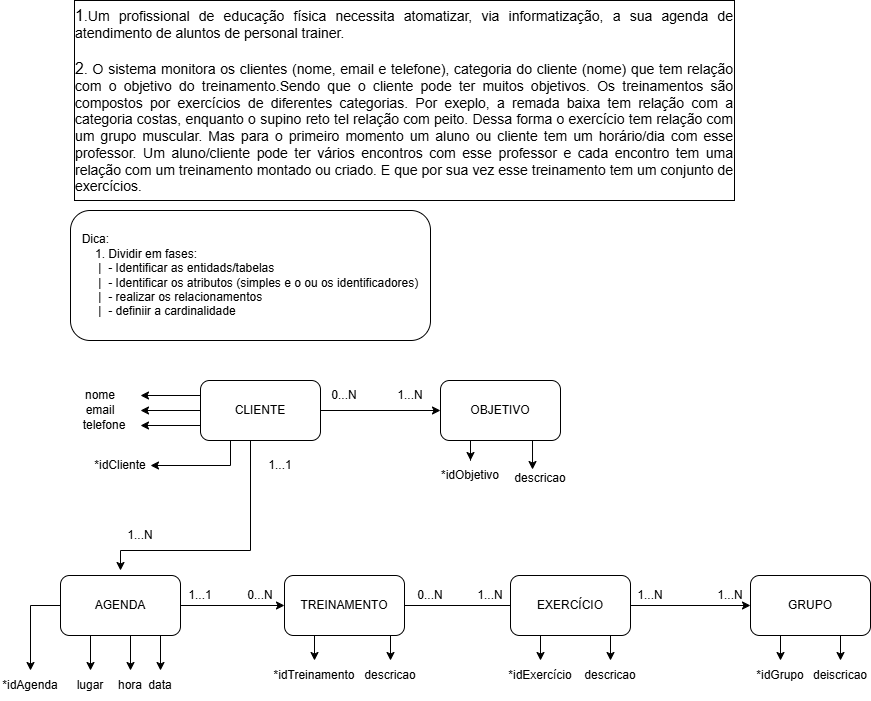

The diagram above was exported from draw.io. Its source (the exported page's mxGraphModel, read from the mxfile embedded in the PNG):
<mxGraphModel dx="1426" dy="777" grid="1" gridSize="10" guides="1" tooltips="1" connect="1" arrows="1" fold="1" page="1" pageScale="1" pageWidth="827" pageHeight="1169" math="0" shadow="0">
  <root>
    <mxCell id="0" />
    <mxCell id="1" parent="0" />
    <mxCell id="MmsGqZsJVZQXHETTWTom-2" parent="1" style="rounded=0;whiteSpace=wrap;html=1;" value="&lt;div style=&quot;text-align: justify;&quot;&gt;&lt;span style=&quot;background-color: transparent; color: light-dark(rgb(0, 0, 0), rgb(255, 255, 255));&quot;&gt;&lt;font style=&quot;font-size: 16px;&quot;&gt;1&lt;/font&gt;&lt;font style=&quot;font-size: 14px;&quot;&gt;.Um profissional de educação física necessita atomatizar, via informatização, a sua agenda de atendimento de aluntos de personal trainer.&lt;/font&gt;&lt;/span&gt;&lt;/div&gt;&lt;div style=&quot;text-align: justify;&quot;&gt;&lt;font style=&quot;font-size: 14px;&quot;&gt;&lt;br&gt;&lt;/font&gt;&lt;/div&gt;&lt;div style=&quot;text-align: justify;&quot;&gt;&lt;font style=&quot;font-size: 16px;&quot;&gt;2&lt;/font&gt;&lt;font style=&quot;font-size: 14px;&quot;&gt;. O sistema monitora os clientes (nome, email e telefone), categoria do cliente (nome) que tem relação com o objetivo do treinamento.Sendo que o cliente pode ter muitos objetivos. Os treinamentos são compostos por exercícios de diferentes categorias. Por exeplo, a remada baixa tem relação com a categoria costas, enquanto o supino reto tel relação com peito. Dessa forma o exercício tem relação com um grupo muscular. Mas para o primeiro momento um aluno ou cliente tem um horário/dia com esse professor. Um aluno/cliente pode ter vários encontros com esse professor e cada encontro tem uma relação com um treinamento montado ou criado. E que por sua vez esse treinamento tem um conjunto de exercícios.&lt;/font&gt;&lt;/div&gt;" vertex="1">
      <mxGeometry height="200" width="660" x="84" y="10" as="geometry" />
    </mxCell>
    <mxCell id="MmsGqZsJVZQXHETTWTom-4" parent="1" style="rounded=1;whiteSpace=wrap;html=1;" value="&lt;div style=&quot;text-align: justify;&quot;&gt;&lt;span style=&quot;background-color: transparent; color: light-dark(rgb(0, 0, 0), rgb(255, 255, 255));&quot;&gt;Dica:&amp;nbsp;&lt;/span&gt;&lt;/div&gt;&lt;div style=&quot;text-align: justify;&quot;&gt;&amp;nbsp; &amp;nbsp; 1. Dividir em fases:&lt;/div&gt;&lt;div style=&quot;text-align: justify;&quot;&gt;&amp;nbsp; &amp;nbsp; &amp;nbsp;|&amp;nbsp; - Identificar as entidads/tabelas&lt;/div&gt;&lt;div style=&quot;text-align: justify;&quot;&gt;&amp;nbsp; &amp;nbsp; &amp;nbsp;|&amp;nbsp; - Identificar os atributos (simples e o ou os identificadores)&lt;/div&gt;&lt;div style=&quot;text-align: justify;&quot;&gt;&amp;nbsp; &amp;nbsp; &amp;nbsp;|&amp;nbsp; - realizar os relacionamentos&lt;/div&gt;&lt;div style=&quot;text-align: justify;&quot;&gt;&amp;nbsp; &amp;nbsp; &amp;nbsp;|&amp;nbsp; - definiir a cardinalidade&lt;/div&gt;" vertex="1">
      <mxGeometry height="130" width="360" x="80" y="220" as="geometry" />
    </mxCell>
    <mxCell id="MmsGqZsJVZQXHETTWTom-36" edge="1" parent="1" source="MmsGqZsJVZQXHETTWTom-7" style="edgeStyle=orthogonalEdgeStyle;rounded=0;orthogonalLoop=1;jettySize=auto;html=1;exitX=0;exitY=0.5;exitDx=0;exitDy=0;">
      <mxGeometry relative="1" as="geometry">
        <mxPoint x="150" y="420" as="targetPoint" />
      </mxGeometry>
    </mxCell>
    <mxCell id="MmsGqZsJVZQXHETTWTom-37" edge="1" parent="1" source="MmsGqZsJVZQXHETTWTom-7" style="edgeStyle=orthogonalEdgeStyle;rounded=0;orthogonalLoop=1;jettySize=auto;html=1;exitX=0;exitY=0.25;exitDx=0;exitDy=0;">
      <mxGeometry relative="1" as="geometry">
        <mxPoint x="150" y="405" as="targetPoint" />
      </mxGeometry>
    </mxCell>
    <mxCell id="MmsGqZsJVZQXHETTWTom-38" edge="1" parent="1" source="MmsGqZsJVZQXHETTWTom-7" style="edgeStyle=orthogonalEdgeStyle;rounded=0;orthogonalLoop=1;jettySize=auto;html=1;exitX=0;exitY=0.75;exitDx=0;exitDy=0;">
      <mxGeometry relative="1" as="geometry">
        <mxPoint x="150" y="435" as="targetPoint" />
      </mxGeometry>
    </mxCell>
    <mxCell id="MmsGqZsJVZQXHETTWTom-41" edge="1" parent="1" source="MmsGqZsJVZQXHETTWTom-7" style="edgeStyle=orthogonalEdgeStyle;rounded=0;orthogonalLoop=1;jettySize=auto;html=1;exitX=0.25;exitY=1;exitDx=0;exitDy=0;entryX=1;entryY=0.5;entryDx=0;entryDy=0;" target="MmsGqZsJVZQXHETTWTom-40">
      <mxGeometry relative="1" as="geometry" />
    </mxCell>
    <mxCell id="MmsGqZsJVZQXHETTWTom-50" edge="1" parent="1" source="MmsGqZsJVZQXHETTWTom-7" style="edgeStyle=orthogonalEdgeStyle;rounded=0;orthogonalLoop=1;jettySize=auto;html=1;">
      <mxGeometry relative="1" as="geometry">
        <Array as="points">
          <mxPoint x="260" y="560" />
          <mxPoint x="130" y="560" />
          <mxPoint x="130" y="580" />
        </Array>
        <mxPoint x="130" y="580" as="targetPoint" />
      </mxGeometry>
    </mxCell>
    <mxCell id="MmsGqZsJVZQXHETTWTom-53" edge="1" parent="1" source="MmsGqZsJVZQXHETTWTom-7" style="edgeStyle=orthogonalEdgeStyle;rounded=0;orthogonalLoop=1;jettySize=auto;html=1;entryX=0;entryY=0.5;entryDx=0;entryDy=0;" target="MmsGqZsJVZQXHETTWTom-8">
      <mxGeometry relative="1" as="geometry" />
    </mxCell>
    <mxCell id="MmsGqZsJVZQXHETTWTom-7" parent="1" style="rounded=1;whiteSpace=wrap;html=1;" value="CLIENTE" vertex="1">
      <mxGeometry height="60" width="120" x="210" y="390" as="geometry" />
    </mxCell>
    <mxCell id="MmsGqZsJVZQXHETTWTom-27" edge="1" parent="1" source="MmsGqZsJVZQXHETTWTom-8" style="edgeStyle=orthogonalEdgeStyle;rounded=0;orthogonalLoop=1;jettySize=auto;html=1;exitX=0.75;exitY=1;exitDx=0;exitDy=0;entryX=0.367;entryY=-0.033;entryDx=0;entryDy=0;entryPerimeter=0;" target="MmsGqZsJVZQXHETTWTom-25">
      <mxGeometry relative="1" as="geometry">
        <mxPoint x="410" y="610" as="targetPoint" />
      </mxGeometry>
    </mxCell>
    <mxCell id="MmsGqZsJVZQXHETTWTom-8" parent="1" style="rounded=1;whiteSpace=wrap;html=1;" value="OBJETIVO" vertex="1">
      <mxGeometry height="60" width="120" x="450" y="390" as="geometry" />
    </mxCell>
    <mxCell id="MmsGqZsJVZQXHETTWTom-55" edge="1" parent="1" source="MmsGqZsJVZQXHETTWTom-16" style="edgeStyle=orthogonalEdgeStyle;rounded=0;orthogonalLoop=1;jettySize=auto;html=1;">
      <mxGeometry relative="1" as="geometry">
        <mxPoint x="540" y="615" as="targetPoint" />
      </mxGeometry>
    </mxCell>
    <mxCell id="MmsGqZsJVZQXHETTWTom-85" edge="1" parent="1" source="MmsGqZsJVZQXHETTWTom-16" style="edgeStyle=orthogonalEdgeStyle;rounded=0;orthogonalLoop=1;jettySize=auto;html=1;exitX=0.75;exitY=1;exitDx=0;exitDy=0;entryX=0.5;entryY=0;entryDx=0;entryDy=0;" target="MmsGqZsJVZQXHETTWTom-84">
      <mxGeometry relative="1" as="geometry" />
    </mxCell>
    <mxCell id="MmsGqZsJVZQXHETTWTom-86" edge="1" parent="1" source="MmsGqZsJVZQXHETTWTom-16" style="edgeStyle=orthogonalEdgeStyle;rounded=0;orthogonalLoop=1;jettySize=auto;html=1;exitX=0.25;exitY=1;exitDx=0;exitDy=0;entryX=0.5;entryY=0;entryDx=0;entryDy=0;" target="MmsGqZsJVZQXHETTWTom-61">
      <mxGeometry relative="1" as="geometry" />
    </mxCell>
    <mxCell id="MmsGqZsJVZQXHETTWTom-16" parent="1" style="rounded=1;whiteSpace=wrap;html=1;" value="TREINAMENTO" vertex="1">
      <mxGeometry height="60" width="120" x="294" y="585" as="geometry" />
    </mxCell>
    <mxCell id="MmsGqZsJVZQXHETTWTom-25" parent="1" style="text;html=1;whiteSpace=wrap;strokeColor=none;fillColor=none;align=center;verticalAlign=middle;rounded=0;" value="descricao&lt;div&gt;&lt;br&gt;&lt;/div&gt;" vertex="1">
      <mxGeometry height="30" width="60" x="520" y="480" as="geometry" />
    </mxCell>
    <mxCell id="MmsGqZsJVZQXHETTWTom-31" parent="1" style="text;html=1;whiteSpace=wrap;strokeColor=none;fillColor=none;align=center;verticalAlign=middle;rounded=0;" value="nome" vertex="1">
      <mxGeometry height="30" width="60" x="80" y="390" as="geometry" />
    </mxCell>
    <mxCell id="MmsGqZsJVZQXHETTWTom-32" parent="1" style="text;html=1;whiteSpace=wrap;strokeColor=none;fillColor=none;align=center;verticalAlign=middle;rounded=0;" value="email" vertex="1">
      <mxGeometry height="30" width="60" x="80" y="405" as="geometry" />
    </mxCell>
    <mxCell id="MmsGqZsJVZQXHETTWTom-33" parent="1" style="text;html=1;whiteSpace=wrap;strokeColor=none;fillColor=none;align=center;verticalAlign=middle;rounded=0;" value="telefone" vertex="1">
      <mxGeometry height="30" width="60" x="84" y="420" as="geometry" />
    </mxCell>
    <mxCell id="MmsGqZsJVZQXHETTWTom-40" parent="1" style="text;html=1;whiteSpace=wrap;strokeColor=none;fillColor=none;align=center;verticalAlign=middle;rounded=0;" value="*idCliente" vertex="1">
      <mxGeometry height="30" width="60" x="100" y="460" as="geometry" />
    </mxCell>
    <mxCell id="MmsGqZsJVZQXHETTWTom-47" edge="1" parent="1" source="MmsGqZsJVZQXHETTWTom-42" style="edgeStyle=orthogonalEdgeStyle;rounded=0;orthogonalLoop=1;jettySize=auto;html=1;exitX=0.75;exitY=1;exitDx=0;exitDy=0;entryX=0.5;entryY=0;entryDx=0;entryDy=0;" target="MmsGqZsJVZQXHETTWTom-44">
      <mxGeometry relative="1" as="geometry" />
    </mxCell>
    <mxCell id="MmsGqZsJVZQXHETTWTom-48" edge="1" parent="1" source="MmsGqZsJVZQXHETTWTom-42" style="edgeStyle=orthogonalEdgeStyle;rounded=0;orthogonalLoop=1;jettySize=auto;html=1;exitX=0.5;exitY=1;exitDx=0;exitDy=0;entryX=0.5;entryY=0;entryDx=0;entryDy=0;" target="MmsGqZsJVZQXHETTWTom-45">
      <mxGeometry relative="1" as="geometry" />
    </mxCell>
    <mxCell id="MmsGqZsJVZQXHETTWTom-49" edge="1" parent="1" source="MmsGqZsJVZQXHETTWTom-42" style="edgeStyle=orthogonalEdgeStyle;rounded=0;orthogonalLoop=1;jettySize=auto;html=1;exitX=0.25;exitY=1;exitDx=0;exitDy=0;entryX=0.5;entryY=0;entryDx=0;entryDy=0;" target="MmsGqZsJVZQXHETTWTom-46">
      <mxGeometry relative="1" as="geometry" />
    </mxCell>
    <mxCell id="MmsGqZsJVZQXHETTWTom-54" edge="1" parent="1" source="MmsGqZsJVZQXHETTWTom-42" style="edgeStyle=orthogonalEdgeStyle;rounded=0;orthogonalLoop=1;jettySize=auto;html=1;" target="MmsGqZsJVZQXHETTWTom-16">
      <mxGeometry relative="1" as="geometry" />
    </mxCell>
    <mxCell id="MmsGqZsJVZQXHETTWTom-74" edge="1" parent="1" source="MmsGqZsJVZQXHETTWTom-42" style="edgeStyle=orthogonalEdgeStyle;rounded=0;orthogonalLoop=1;jettySize=auto;html=1;exitX=0;exitY=0.5;exitDx=0;exitDy=0;entryX=0.5;entryY=0;entryDx=0;entryDy=0;" target="MmsGqZsJVZQXHETTWTom-73">
      <mxGeometry relative="1" as="geometry" />
    </mxCell>
    <mxCell id="MmsGqZsJVZQXHETTWTom-42" parent="1" style="rounded=1;whiteSpace=wrap;html=1;" value="AGENDA" vertex="1">
      <mxGeometry height="60" width="120" x="70" y="585" as="geometry" />
    </mxCell>
    <mxCell id="MmsGqZsJVZQXHETTWTom-44" parent="1" style="text;html=1;whiteSpace=wrap;strokeColor=none;fillColor=none;align=center;verticalAlign=middle;rounded=0;" value="data" vertex="1">
      <mxGeometry height="30" width="60" x="140" y="680" as="geometry" />
    </mxCell>
    <mxCell id="MmsGqZsJVZQXHETTWTom-45" parent="1" style="text;html=1;whiteSpace=wrap;strokeColor=none;fillColor=none;align=center;verticalAlign=middle;rounded=0;" value="hora" vertex="1">
      <mxGeometry height="30" width="60" x="110" y="680" as="geometry" />
    </mxCell>
    <mxCell id="MmsGqZsJVZQXHETTWTom-46" parent="1" style="text;html=1;whiteSpace=wrap;strokeColor=none;fillColor=none;align=center;verticalAlign=middle;rounded=0;" value="lugar" vertex="1">
      <mxGeometry height="30" width="60" x="70" y="680" as="geometry" />
    </mxCell>
    <mxCell id="MmsGqZsJVZQXHETTWTom-52" edge="1" parent="1" source="MmsGqZsJVZQXHETTWTom-8" style="edgeStyle=orthogonalEdgeStyle;rounded=0;orthogonalLoop=1;jettySize=auto;html=1;exitX=0.25;exitY=1;exitDx=0;exitDy=0;" target="MmsGqZsJVZQXHETTWTom-26" value="">
      <mxGeometry relative="1" as="geometry">
        <mxPoint x="440" y="440" as="sourcePoint" />
        <mxPoint x="350" y="650" as="targetPoint" />
      </mxGeometry>
    </mxCell>
    <mxCell id="MmsGqZsJVZQXHETTWTom-26" parent="1" style="text;html=1;whiteSpace=wrap;strokeColor=none;fillColor=none;align=center;verticalAlign=middle;rounded=0;" value="*idObjetivo" vertex="1">
      <mxGeometry height="30" width="60" x="450" y="470" as="geometry" />
    </mxCell>
    <mxCell id="MmsGqZsJVZQXHETTWTom-75" edge="1" parent="1" source="MmsGqZsJVZQXHETTWTom-56" style="edgeStyle=orthogonalEdgeStyle;rounded=0;orthogonalLoop=1;jettySize=auto;html=1;exitX=1;exitY=0.5;exitDx=0;exitDy=0;entryX=0;entryY=0.5;entryDx=0;entryDy=0;" target="MmsGqZsJVZQXHETTWTom-60">
      <mxGeometry relative="1" as="geometry" />
    </mxCell>
    <mxCell id="MmsGqZsJVZQXHETTWTom-76" edge="1" parent="1" source="MmsGqZsJVZQXHETTWTom-56" style="edgeStyle=orthogonalEdgeStyle;rounded=0;orthogonalLoop=1;jettySize=auto;html=1;exitX=0.25;exitY=1;exitDx=0;exitDy=0;entryX=0.5;entryY=0;entryDx=0;entryDy=0;" target="MmsGqZsJVZQXHETTWTom-62">
      <mxGeometry relative="1" as="geometry" />
    </mxCell>
    <mxCell id="MmsGqZsJVZQXHETTWTom-77" edge="1" parent="1" source="MmsGqZsJVZQXHETTWTom-56" style="edgeStyle=orthogonalEdgeStyle;rounded=0;orthogonalLoop=1;jettySize=auto;html=1;exitX=0.75;exitY=1;exitDx=0;exitDy=0;">
      <mxGeometry relative="1" as="geometry">
        <mxPoint x="620" y="670" as="targetPoint" />
      </mxGeometry>
    </mxCell>
    <mxCell id="MmsGqZsJVZQXHETTWTom-56" parent="1" style="rounded=1;whiteSpace=wrap;html=1;" value="EXERCÍCIO" vertex="1">
      <mxGeometry height="60" width="120" x="520" y="585" as="geometry" />
    </mxCell>
    <mxCell id="MmsGqZsJVZQXHETTWTom-79" edge="1" parent="1" source="MmsGqZsJVZQXHETTWTom-60" style="edgeStyle=orthogonalEdgeStyle;rounded=0;orthogonalLoop=1;jettySize=auto;html=1;exitX=0.75;exitY=1;exitDx=0;exitDy=0;entryX=0.5;entryY=0;entryDx=0;entryDy=0;" target="MmsGqZsJVZQXHETTWTom-68">
      <mxGeometry relative="1" as="geometry" />
    </mxCell>
    <mxCell id="MmsGqZsJVZQXHETTWTom-80" edge="1" parent="1" source="MmsGqZsJVZQXHETTWTom-60" style="edgeStyle=orthogonalEdgeStyle;rounded=0;orthogonalLoop=1;jettySize=auto;html=1;exitX=0.25;exitY=1;exitDx=0;exitDy=0;entryX=0.5;entryY=0;entryDx=0;entryDy=0;" target="MmsGqZsJVZQXHETTWTom-63">
      <mxGeometry relative="1" as="geometry" />
    </mxCell>
    <mxCell id="MmsGqZsJVZQXHETTWTom-60" parent="1" style="rounded=1;whiteSpace=wrap;html=1;" value="GRUPO" vertex="1">
      <mxGeometry height="60" width="120" x="760" y="585" as="geometry" />
    </mxCell>
    <mxCell id="MmsGqZsJVZQXHETTWTom-61" parent="1" style="text;html=1;whiteSpace=wrap;strokeColor=none;fillColor=none;align=center;verticalAlign=middle;rounded=0;" value="*idTreinamento" vertex="1">
      <mxGeometry height="30" width="60" x="294" y="670" as="geometry" />
    </mxCell>
    <mxCell id="MmsGqZsJVZQXHETTWTom-62" parent="1" style="text;html=1;whiteSpace=wrap;strokeColor=none;fillColor=none;align=center;verticalAlign=middle;rounded=0;" value="*idExercício" vertex="1">
      <mxGeometry height="30" width="60" x="520" y="670" as="geometry" />
    </mxCell>
    <mxCell id="MmsGqZsJVZQXHETTWTom-63" parent="1" style="text;html=1;whiteSpace=wrap;strokeColor=none;fillColor=none;align=center;verticalAlign=middle;rounded=0;" value="*idGrupo" vertex="1">
      <mxGeometry height="30" width="60" x="760" y="670" as="geometry" />
    </mxCell>
    <mxCell id="MmsGqZsJVZQXHETTWTom-68" parent="1" style="text;html=1;whiteSpace=wrap;strokeColor=none;fillColor=none;align=center;verticalAlign=middle;rounded=0;" value="deiscricao" vertex="1">
      <mxGeometry height="30" width="60" x="820" y="670" as="geometry" />
    </mxCell>
    <mxCell id="MmsGqZsJVZQXHETTWTom-73" parent="1" style="text;html=1;whiteSpace=wrap;strokeColor=none;fillColor=none;align=center;verticalAlign=middle;rounded=0;" value="*idAgenda" vertex="1">
      <mxGeometry height="30" width="60" x="10" y="680" as="geometry" />
    </mxCell>
    <mxCell id="MmsGqZsJVZQXHETTWTom-78" parent="1" style="text;html=1;whiteSpace=wrap;strokeColor=none;fillColor=none;align=center;verticalAlign=middle;rounded=0;" value="descricao" vertex="1">
      <mxGeometry height="30" width="60" x="590" y="670" as="geometry" />
    </mxCell>
    <mxCell id="MmsGqZsJVZQXHETTWTom-84" parent="1" style="text;html=1;whiteSpace=wrap;strokeColor=none;fillColor=none;align=center;verticalAlign=middle;rounded=0;" value="descricao" vertex="1">
      <mxGeometry height="30" width="60" x="370" y="670" as="geometry" />
    </mxCell>
    <mxCell id="MmsGqZsJVZQXHETTWTom-87" parent="1" style="text;html=1;whiteSpace=wrap;strokeColor=none;fillColor=none;align=center;verticalAlign=middle;rounded=0;" value="1...N" vertex="1">
      <mxGeometry height="30" width="60" x="710" y="590" as="geometry" />
    </mxCell>
    <mxCell id="MmsGqZsJVZQXHETTWTom-88" parent="1" style="text;html=1;whiteSpace=wrap;strokeColor=none;fillColor=none;align=center;verticalAlign=middle;rounded=0;" value="1...N" vertex="1">
      <mxGeometry height="30" width="60" x="630" y="590" as="geometry" />
    </mxCell>
    <mxCell id="WXeeydZ3wrQSdPj39co7-1" parent="1" style="text;html=1;whiteSpace=wrap;strokeColor=none;fillColor=none;align=center;verticalAlign=middle;rounded=0;" value="0...N" vertex="1">
      <mxGeometry height="30" width="60" x="410" y="590" as="geometry" />
    </mxCell>
    <mxCell id="WXeeydZ3wrQSdPj39co7-2" parent="1" style="text;html=1;whiteSpace=wrap;strokeColor=none;fillColor=none;align=center;verticalAlign=middle;rounded=0;" value="1...N" vertex="1">
      <mxGeometry height="30" width="60" x="470" y="590" as="geometry" />
    </mxCell>
    <mxCell id="WXeeydZ3wrQSdPj39co7-3" parent="1" style="text;html=1;whiteSpace=wrap;strokeColor=none;fillColor=none;align=center;verticalAlign=middle;rounded=0;" value="1...N" vertex="1">
      <mxGeometry height="30" width="60" x="390" y="390" as="geometry" />
    </mxCell>
    <mxCell id="WXeeydZ3wrQSdPj39co7-4" parent="1" style="text;html=1;whiteSpace=wrap;strokeColor=none;fillColor=none;align=center;verticalAlign=middle;rounded=0;" value="0...N" vertex="1">
      <mxGeometry height="30" width="60" x="324" y="390" as="geometry" />
    </mxCell>
    <mxCell id="WXeeydZ3wrQSdPj39co7-5" parent="1" style="text;html=1;whiteSpace=wrap;strokeColor=none;fillColor=none;align=center;verticalAlign=middle;rounded=0;" value="1...1" vertex="1">
      <mxGeometry height="30" width="60" x="260" y="460" as="geometry" />
    </mxCell>
    <mxCell id="WXeeydZ3wrQSdPj39co7-6" parent="1" style="text;html=1;whiteSpace=wrap;strokeColor=none;fillColor=none;align=center;verticalAlign=middle;rounded=0;" value="1...N" vertex="1">
      <mxGeometry height="30" width="60" x="120" y="530" as="geometry" />
    </mxCell>
    <mxCell id="WXeeydZ3wrQSdPj39co7-7" parent="1" style="text;html=1;whiteSpace=wrap;strokeColor=none;fillColor=none;align=center;verticalAlign=middle;rounded=0;" value="1...1" vertex="1">
      <mxGeometry height="30" width="60" x="180" y="590" as="geometry" />
    </mxCell>
    <mxCell id="WXeeydZ3wrQSdPj39co7-8" parent="1" style="text;html=1;whiteSpace=wrap;strokeColor=none;fillColor=none;align=center;verticalAlign=middle;rounded=0;" value="0...N" vertex="1">
      <mxGeometry height="30" width="60" x="240" y="590" as="geometry" />
    </mxCell>
  </root>
</mxGraphModel>